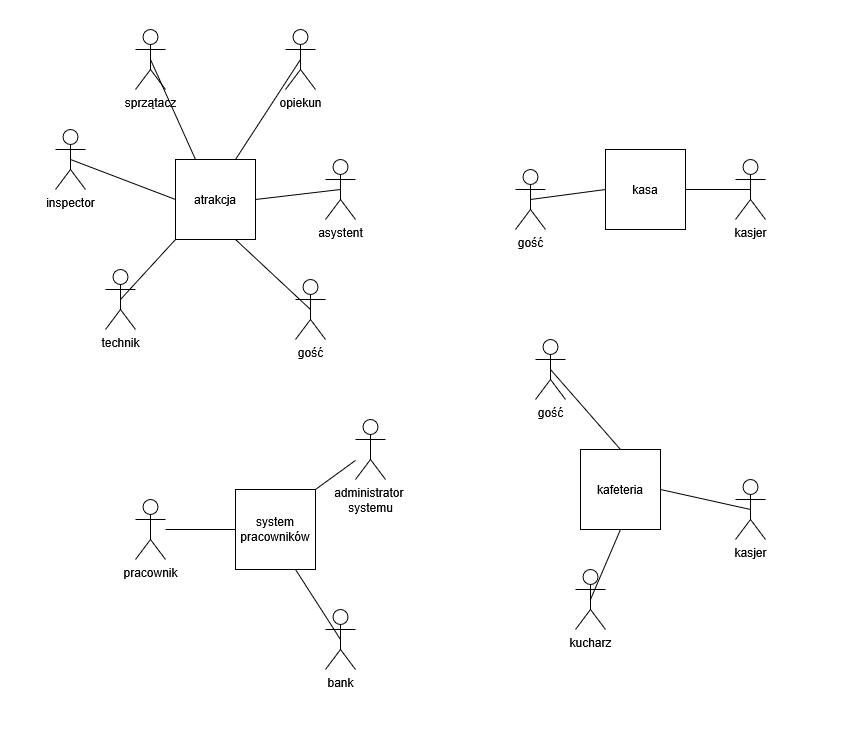

The diagram above was exported from draw.io. Its source (the exported page's mxGraphModel, read from the mxfile embedded in the PNG):
<mxGraphModel dx="1554" dy="826" grid="1" gridSize="10" guides="1" tooltips="1" connect="1" arrows="1" fold="1" page="1" pageScale="1" pageWidth="850" pageHeight="1100" math="0" shadow="0">
  <root>
    <mxCell id="0" />
    <mxCell id="1" parent="0" />
    <mxCell id="oE2x3bBkhbn7Qmjs7THV-2" parent="1" style="shape=umlActor;verticalLabelPosition=bottom;verticalAlign=top;html=1;outlineConnect=0;" value="gość" vertex="1">
      <mxGeometry height="60" width="30" x="290" y="290" as="geometry" />
    </mxCell>
    <mxCell id="oE2x3bBkhbn7Qmjs7THV-3" parent="1" style="shape=umlActor;verticalLabelPosition=bottom;verticalAlign=top;html=1;outlineConnect=0;" value="technik" vertex="1">
      <mxGeometry height="60" width="30" x="100" y="280" as="geometry" />
    </mxCell>
    <mxCell id="oE2x3bBkhbn7Qmjs7THV-4" parent="1" style="shape=umlActor;verticalLabelPosition=bottom;verticalAlign=top;html=1;outlineConnect=0;" value="inspector" vertex="1">
      <mxGeometry height="60" width="30" x="50" y="140" as="geometry" />
    </mxCell>
    <mxCell id="oE2x3bBkhbn7Qmjs7THV-5" parent="1" style="shape=umlActor;verticalLabelPosition=bottom;verticalAlign=top;html=1;outlineConnect=0;" value="sprzątacz" vertex="1">
      <mxGeometry height="60" width="30" x="130" y="40" as="geometry" />
    </mxCell>
    <mxCell id="oE2x3bBkhbn7Qmjs7THV-6" parent="1" style="shape=umlActor;verticalLabelPosition=bottom;verticalAlign=top;html=1;outlineConnect=0;" value="opiekun" vertex="1">
      <mxGeometry height="60" width="30" x="280" y="40" as="geometry" />
    </mxCell>
    <mxCell id="oE2x3bBkhbn7Qmjs7THV-17" parent="1" style="shape=umlActor;verticalLabelPosition=bottom;verticalAlign=top;html=1;outlineConnect=0;" value="asystent" vertex="1">
      <mxGeometry height="60" width="30" x="320" y="170" as="geometry" />
    </mxCell>
    <mxCell id="oE2x3bBkhbn7Qmjs7THV-19" parent="1" style="shape=umlActor;verticalLabelPosition=bottom;verticalAlign=top;html=1;outlineConnect=0;" value="kasjer" vertex="1">
      <mxGeometry height="60" width="30" x="730" y="170" as="geometry" />
    </mxCell>
    <mxCell id="oE2x3bBkhbn7Qmjs7THV-20" parent="1" style="shape=umlActor;verticalLabelPosition=bottom;verticalAlign=top;html=1;outlineConnect=0;" value="gość" vertex="1">
      <mxGeometry height="60" width="30" x="510" y="180" as="geometry" />
    </mxCell>
    <mxCell id="oE2x3bBkhbn7Qmjs7THV-23" parent="1" style="whiteSpace=wrap;html=1;aspect=fixed;" value="kafeteria" vertex="1">
      <mxGeometry height="80" width="80" x="575" y="460" as="geometry" />
    </mxCell>
    <mxCell id="oE2x3bBkhbn7Qmjs7THV-24" parent="1" style="whiteSpace=wrap;html=1;aspect=fixed;" value="system pracowników" vertex="1">
      <mxGeometry height="80" width="80" x="230" y="500" as="geometry" />
    </mxCell>
    <mxCell id="oE2x3bBkhbn7Qmjs7THV-25" parent="1" style="whiteSpace=wrap;html=1;aspect=fixed;" value="kasa" vertex="1">
      <mxGeometry height="80" width="80" x="600" y="160" as="geometry" />
    </mxCell>
    <mxCell id="oE2x3bBkhbn7Qmjs7THV-26" parent="1" style="whiteSpace=wrap;html=1;aspect=fixed;" value="atrakcja" vertex="1">
      <mxGeometry height="80" width="80" x="170" y="170" as="geometry" />
    </mxCell>
    <mxCell id="oE2x3bBkhbn7Qmjs7THV-27" parent="1" style="shape=umlActor;verticalLabelPosition=bottom;verticalAlign=top;html=1;outlineConnect=0;" value="pracownik" vertex="1">
      <mxGeometry height="60" width="30" x="130" y="510" as="geometry" />
    </mxCell>
    <mxCell id="oE2x3bBkhbn7Qmjs7THV-28" parent="1" style="shape=umlActor;verticalLabelPosition=bottom;verticalAlign=top;html=1;outlineConnect=0;" value="bank" vertex="1">
      <mxGeometry height="60" width="30" x="320" y="620" as="geometry" />
    </mxCell>
    <mxCell id="oE2x3bBkhbn7Qmjs7THV-29" parent="1" style="shape=umlActor;verticalLabelPosition=bottom;verticalAlign=top;html=1;outlineConnect=0;" value="&lt;div&gt;administrator&amp;nbsp;&lt;/div&gt;&lt;div&gt;systemu&lt;/div&gt;" vertex="1">
      <mxGeometry height="60" width="30" x="350" y="430" as="geometry" />
    </mxCell>
    <mxCell id="oE2x3bBkhbn7Qmjs7THV-30" parent="1" style="shape=umlActor;verticalLabelPosition=bottom;verticalAlign=top;html=1;outlineConnect=0;" value="kasjer" vertex="1">
      <mxGeometry height="60" width="30" x="730" y="490" as="geometry" />
    </mxCell>
    <mxCell id="oE2x3bBkhbn7Qmjs7THV-31" parent="1" style="shape=umlActor;verticalLabelPosition=bottom;verticalAlign=top;html=1;outlineConnect=0;" value="kucharz" vertex="1">
      <mxGeometry height="60" width="30" x="570" y="580" as="geometry" />
    </mxCell>
    <mxCell id="oE2x3bBkhbn7Qmjs7THV-32" parent="1" style="shape=umlActor;verticalLabelPosition=bottom;verticalAlign=top;html=1;outlineConnect=0;" value="gość" vertex="1">
      <mxGeometry height="60" width="30" x="530" y="350" as="geometry" />
    </mxCell>
    <mxCell id="oE2x3bBkhbn7Qmjs7THV-38" edge="1" parent="1" source="oE2x3bBkhbn7Qmjs7THV-3" style="endArrow=none;html=1;rounded=0;exitX=0.5;exitY=0.5;exitDx=0;exitDy=0;exitPerimeter=0;entryX=0;entryY=1;entryDx=0;entryDy=0;" target="oE2x3bBkhbn7Qmjs7THV-26" value="">
      <mxGeometry height="50" relative="1" width="50" as="geometry">
        <mxPoint x="60" y="290" as="sourcePoint" />
        <mxPoint x="110" y="240" as="targetPoint" />
      </mxGeometry>
    </mxCell>
    <mxCell id="oE2x3bBkhbn7Qmjs7THV-39" edge="1" parent="1" source="oE2x3bBkhbn7Qmjs7THV-4" style="endArrow=none;html=1;rounded=0;entryX=0;entryY=0.5;entryDx=0;entryDy=0;exitX=0.5;exitY=0.5;exitDx=0;exitDy=0;exitPerimeter=0;" target="oE2x3bBkhbn7Qmjs7THV-26" value="">
      <mxGeometry height="50" relative="1" width="50" as="geometry">
        <mxPoint x="90" y="220" as="sourcePoint" />
        <mxPoint x="140" y="170" as="targetPoint" />
      </mxGeometry>
    </mxCell>
    <mxCell id="oE2x3bBkhbn7Qmjs7THV-40" edge="1" parent="1" source="oE2x3bBkhbn7Qmjs7THV-26" style="endArrow=none;html=1;rounded=0;exitX=0.25;exitY=0;exitDx=0;exitDy=0;entryX=0.5;entryY=0.5;entryDx=0;entryDy=0;entryPerimeter=0;" target="oE2x3bBkhbn7Qmjs7THV-5" value="">
      <mxGeometry height="50" relative="1" width="50" as="geometry">
        <mxPoint x="210" y="160" as="sourcePoint" />
        <mxPoint x="260" y="110" as="targetPoint" />
      </mxGeometry>
    </mxCell>
    <mxCell id="oE2x3bBkhbn7Qmjs7THV-41" edge="1" parent="1" source="oE2x3bBkhbn7Qmjs7THV-26" style="endArrow=none;html=1;rounded=0;exitX=0.75;exitY=0;exitDx=0;exitDy=0;entryX=0.5;entryY=0.5;entryDx=0;entryDy=0;entryPerimeter=0;" target="oE2x3bBkhbn7Qmjs7THV-6" value="">
      <mxGeometry height="50" relative="1" width="50" as="geometry">
        <mxPoint x="240" y="140" as="sourcePoint" />
        <mxPoint x="290" y="90" as="targetPoint" />
      </mxGeometry>
    </mxCell>
    <mxCell id="oE2x3bBkhbn7Qmjs7THV-42" edge="1" parent="1" source="oE2x3bBkhbn7Qmjs7THV-2" style="endArrow=none;html=1;rounded=0;entryX=0.75;entryY=1;entryDx=0;entryDy=0;exitX=0.5;exitY=0.5;exitDx=0;exitDy=0;exitPerimeter=0;" target="oE2x3bBkhbn7Qmjs7THV-26" value="">
      <mxGeometry height="50" relative="1" width="50" as="geometry">
        <mxPoint x="210" y="360" as="sourcePoint" />
        <mxPoint x="260" y="310" as="targetPoint" />
      </mxGeometry>
    </mxCell>
    <mxCell id="oE2x3bBkhbn7Qmjs7THV-43" edge="1" parent="1" source="oE2x3bBkhbn7Qmjs7THV-26" style="endArrow=none;html=1;rounded=0;exitX=1;exitY=0.5;exitDx=0;exitDy=0;entryX=0.5;entryY=0.5;entryDx=0;entryDy=0;entryPerimeter=0;" target="oE2x3bBkhbn7Qmjs7THV-17" value="">
      <mxGeometry height="50" relative="1" width="50" as="geometry">
        <mxPoint x="250" y="230" as="sourcePoint" />
        <mxPoint x="300" y="180" as="targetPoint" />
      </mxGeometry>
    </mxCell>
    <mxCell id="oE2x3bBkhbn7Qmjs7THV-44" edge="1" parent="1" source="oE2x3bBkhbn7Qmjs7THV-24" style="endArrow=none;html=1;rounded=0;exitX=1;exitY=0;exitDx=0;exitDy=0;" target="oE2x3bBkhbn7Qmjs7THV-29" value="">
      <mxGeometry height="50" relative="1" width="50" as="geometry">
        <mxPoint x="260" y="450" as="sourcePoint" />
        <mxPoint x="310" y="400" as="targetPoint" />
      </mxGeometry>
    </mxCell>
    <mxCell id="oE2x3bBkhbn7Qmjs7THV-45" edge="1" parent="1" source="oE2x3bBkhbn7Qmjs7THV-27" style="endArrow=none;html=1;rounded=0;entryX=0;entryY=0.5;entryDx=0;entryDy=0;" target="oE2x3bBkhbn7Qmjs7THV-24" value="">
      <mxGeometry height="50" relative="1" width="50" as="geometry">
        <mxPoint x="180" y="510" as="sourcePoint" />
        <mxPoint x="230" y="460" as="targetPoint" />
      </mxGeometry>
    </mxCell>
    <mxCell id="oE2x3bBkhbn7Qmjs7THV-46" edge="1" parent="1" source="oE2x3bBkhbn7Qmjs7THV-28" style="endArrow=none;html=1;rounded=0;entryX=0.75;entryY=1;entryDx=0;entryDy=0;exitX=0.5;exitY=0.5;exitDx=0;exitDy=0;exitPerimeter=0;" target="oE2x3bBkhbn7Qmjs7THV-24" value="">
      <mxGeometry height="50" relative="1" width="50" as="geometry">
        <mxPoint x="210" y="660" as="sourcePoint" />
        <mxPoint x="260" y="610" as="targetPoint" />
      </mxGeometry>
    </mxCell>
    <mxCell id="oE2x3bBkhbn7Qmjs7THV-47" edge="1" parent="1" source="oE2x3bBkhbn7Qmjs7THV-31" style="endArrow=none;html=1;rounded=0;entryX=0.5;entryY=1;entryDx=0;entryDy=0;exitX=0.5;exitY=0.5;exitDx=0;exitDy=0;exitPerimeter=0;" target="oE2x3bBkhbn7Qmjs7THV-23" value="">
      <mxGeometry height="50" relative="1" width="50" as="geometry">
        <mxPoint x="580" y="620" as="sourcePoint" />
        <mxPoint x="600" y="570" as="targetPoint" />
      </mxGeometry>
    </mxCell>
    <mxCell id="oE2x3bBkhbn7Qmjs7THV-48" edge="1" parent="1" source="oE2x3bBkhbn7Qmjs7THV-23" style="endArrow=none;html=1;rounded=0;exitX=1;exitY=0.5;exitDx=0;exitDy=0;entryX=0.5;entryY=0.5;entryDx=0;entryDy=0;entryPerimeter=0;" target="oE2x3bBkhbn7Qmjs7THV-30" value="">
      <mxGeometry height="50" relative="1" width="50" as="geometry">
        <mxPoint x="690" y="660" as="sourcePoint" />
        <mxPoint x="740" y="610" as="targetPoint" />
      </mxGeometry>
    </mxCell>
    <mxCell id="oE2x3bBkhbn7Qmjs7THV-49" edge="1" parent="1" source="oE2x3bBkhbn7Qmjs7THV-23" style="endArrow=none;html=1;rounded=0;exitX=0.5;exitY=0;exitDx=0;exitDy=0;entryX=0.5;entryY=0.5;entryDx=0;entryDy=0;entryPerimeter=0;" target="oE2x3bBkhbn7Qmjs7THV-32" value="">
      <mxGeometry height="50" relative="1" width="50" as="geometry">
        <mxPoint x="690" y="440" as="sourcePoint" />
        <mxPoint x="740" y="390" as="targetPoint" />
      </mxGeometry>
    </mxCell>
    <mxCell id="oE2x3bBkhbn7Qmjs7THV-50" edge="1" parent="1" source="oE2x3bBkhbn7Qmjs7THV-25" style="endArrow=none;html=1;rounded=0;entryX=0.5;entryY=0.5;entryDx=0;entryDy=0;entryPerimeter=0;exitX=0;exitY=0.5;exitDx=0;exitDy=0;" target="oE2x3bBkhbn7Qmjs7THV-20" value="">
      <mxGeometry height="50" relative="1" width="50" as="geometry">
        <mxPoint x="540" y="340" as="sourcePoint" />
        <mxPoint x="590" y="290" as="targetPoint" />
      </mxGeometry>
    </mxCell>
    <mxCell id="oE2x3bBkhbn7Qmjs7THV-51" edge="1" parent="1" source="oE2x3bBkhbn7Qmjs7THV-25" style="endArrow=none;html=1;rounded=0;entryX=0.5;entryY=0.5;entryDx=0;entryDy=0;entryPerimeter=0;exitX=1;exitY=0.5;exitDx=0;exitDy=0;" target="oE2x3bBkhbn7Qmjs7THV-19" value="">
      <mxGeometry height="50" relative="1" width="50" as="geometry">
        <mxPoint x="690" y="350" as="sourcePoint" />
        <mxPoint x="740" y="300" as="targetPoint" />
      </mxGeometry>
    </mxCell>
  </root>
</mxGraphModel>